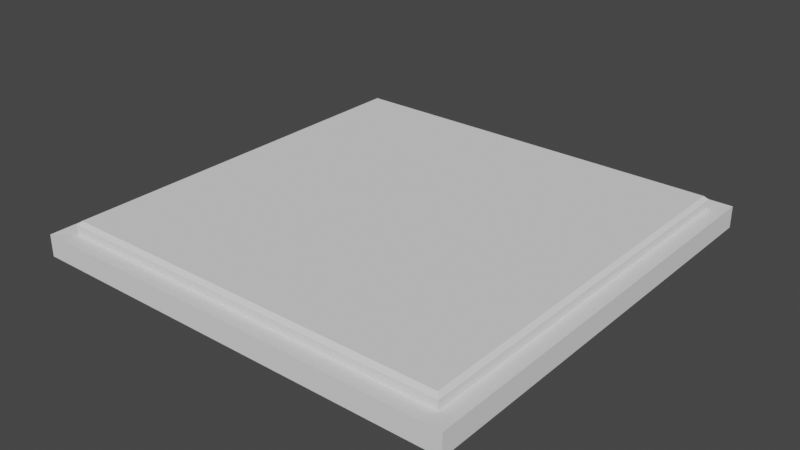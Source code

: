 # Source: PressurePlate.blend  (saved by Blender 3.4.6; exported with 4.5.12 LTS)
import bpy
from mathutils import Matrix  # noqa: F401  (used for matrix-valued properties, if any)

bpy.ops.wm.read_factory_settings(use_empty=True)
scene = bpy.context.scene
scene.name = 'Scene'

# ---- collections
col_collection = bpy.data.collections.new('Collection'); scene.collection.children.link(col_collection)

# ---- world
world_world = bpy.data.worlds.new('World'); scene.world = world_world
world_world.use_nodes = True; world_world.node_tree.nodes.clear()
_N = world_world.node_tree.nodes; _L = world_world.node_tree.links
n0 = _N.new('ShaderNodeOutputWorld'); n0.name = 'World Output'; n0.location = (300, 300)
n1 = _N.new('ShaderNodeBackground'); n1.name = 'Background'; n1.location = (10, 300)
n1.inputs[0].default_value = (0.05088, 0.05088, 0.05088, 1.0)
_L.new(n1.outputs[0], n0.inputs[0])
n0.is_active_output = True
world_world.color = (0.05088, 0.05088, 0.05088)
world_world.use_sun_shadow = False
world_world.sun_shadow_jitter_overblur = 0.0

# ---- meshes
me_plane = bpy.data.meshes.new('Plane')
me_plane.from_pydata([(-1.0, -1.0, 0.0), (1.0, -1.0, 0.0), (-1.0, 1.0, 0.0), (1.0, 1.0, 0.0), (-1.0, -1.0, 0.1), (1.0, -1.0, 0.1), (-1.0, 1.0, 0.1), (1.0, 1.0, 0.1), (-0.923, -0.923, 0.0963), (0.923, -0.923, 0.0963), (-0.923, 0.923, 0.0963), (0.923, 0.923, 0.0963), (-0.923, -0.923, 0.1379), (-0.9059, -0.9059, 0.155), (0.923, -0.923, 0.1379), (0.9059, -0.9059, 0.155), (-0.9059, 0.9059, 0.155), (-0.923, 0.923, 0.1379), (0.923, 0.923, 0.1379), (0.9059, 0.9059, 0.155)], [], [(0, 2, 3, 1), (7, 6, 10, 11), (2, 0, 4, 6), (3, 2, 6, 7), (0, 1, 5, 4), (1, 3, 7, 5), (11, 10, 17, 18), (4, 5, 9, 8), (5, 7, 11, 9), (6, 4, 8, 10), (8, 9, 14, 12), (13, 15, 19, 16), (9, 11, 18, 14), (17, 12, 13, 16), (12, 14, 15, 13), (14, 18, 19, 15), (18, 17, 16, 19), (10, 8, 12, 17)])
_uv = me_plane.uv_layers.new(name='UVMap')
_uv.uv.foreach_set('vector', [0.0, 0.0, 0.0, 1.0, 1.0, 1.0, 1.0, 0.0, 1.0, 1.0, 0.0, 1.0, 0.0, 1.0, 1.0, 1.0, 0.0, 1.0, 0.0, 0.0, 0.0, 0.0, 0.0, 1.0, 1.0, 1.0, 0.0, 1.0, 0.0, 1.0, 1.0, 1.0, 0.0, 0.0, 1.0, 0.0, 1.0, 0.0, 0.0, 0.0, 1.0, 0.0, 1.0, 1.0, 1.0, 1.0, 1.0, 0.0, 1.0, 1.0, 0.0, 1.0, 0.0, 1.0, 1.0, 1.0, 0.0, 0.0, 1.0, 0.0, 1.0, 0.0, 0.0, 0.0, 1.0, 0.0, 1.0, 1.0, 1.0, 1.0, 1.0, 0.0, 0.0, 1.0, 0.0, 0.0, 0.0, 0.0, 0.0, 1.0, 0.0, 0.0, 1.0, 0.0, 1.0, 0.0, 0.0, 0.0, 0.009248, 0.009248, 0.9908, 0.009248, 0.9908, 0.9908, 0.009248, 0.9908, 1.0, 0.0, 1.0, 1.0, 1.0, 1.0, 1.0, 0.0, 0.0, 1.0, 0.0, 0.0, 0.009248, 0.009248, 0.009248, 0.9908, 0.0, 0.0, 1.0, 0.0, 0.9908, 0.009248, 0.009248, 0.009248, 1.0, 0.0, 1.0, 1.0, 0.9908, 0.9908, 0.9908, 0.009248, 1.0, 1.0, 0.0, 1.0, 0.009248, 0.9908, 0.9908, 0.9908, 0.0, 1.0, 0.0, 0.0, 0.0, 0.0, 0.0, 1.0])
me_plane.update()

# ---- objects
ob_plane = bpy.data.objects.new('Plane', me_plane)

# ---- transforms, parenting, visibility, modifiers, constraints
ob_plane.location = (0.0, 0.0, 0.0)

# ---- collection membership
col_collection.objects.link(ob_plane)

# ---- scene / render settings (as saved in the file)
scene.frame_start = 1; scene.frame_end = 250; scene.frame_set(1)
scene.render.engine = 'BLENDER_EEVEE_NEXT'
scene.cycles.sampling_pattern = 'TABULATED_SOBOL'
scene.cycles.use_light_tree = False
scene.view_settings.view_transform = 'Filmic'
bpy.context.view_layer.update()

# ---- added for rendering (the .blend has no active camera and no usable light): camera, sun
cam_auto = bpy.data.cameras.new('AutoCamera')
cam_auto.lens = 50.0
cam_auto.sensor_width = 36.0
cam_auto.clip_end = 1000.0
ob_auto_camera = bpy.data.objects.new('AutoCamera', cam_auto)
scene.collection.objects.link(ob_auto_camera)
ob_auto_camera.location = (2.62086, -3.14503, 2.17418)
ob_auto_camera.rotation_euler = (1.09748, -7.21219e-08, 0.694738)
scene.camera = ob_auto_camera
light_auto_sun = bpy.data.lights.new('AutoSun', 'SUN')
light_auto_sun.energy = 3.0
light_auto_sun.angle = 0.0523599
ob_auto_sun = bpy.data.objects.new('AutoSun', light_auto_sun)
scene.collection.objects.link(ob_auto_sun)
ob_auto_sun.rotation_euler = (0.872665, 0.174533, 0.523599)
bpy.context.view_layer.update()

